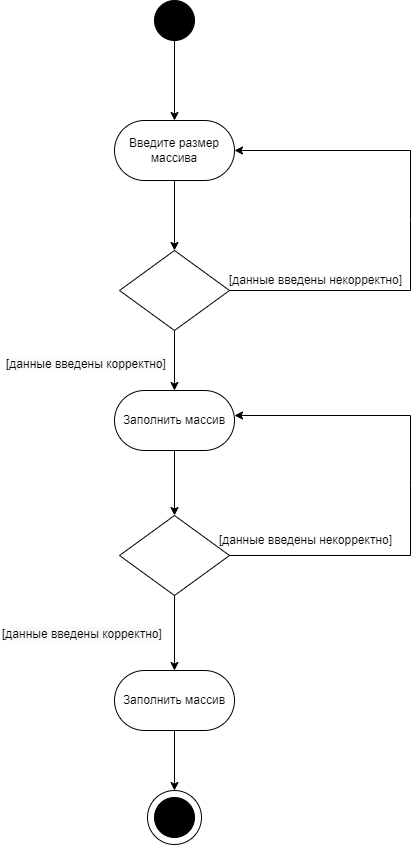

The diagram above was exported from draw.io. Its source (the exported page's mxGraphModel, read from the mxfile embedded in the PNG):
<mxGraphModel dx="1141" dy="775" grid="1" gridSize="10" guides="1" tooltips="1" connect="1" arrows="1" fold="1" page="1" pageScale="1" pageWidth="827" pageHeight="1169" math="0" shadow="0">
  <root>
    <mxCell id="0" />
    <mxCell id="1" parent="0" />
    <mxCell id="1z3Ay6QHInaCmSEsvlV--25" value="" style="ellipse;whiteSpace=wrap;html=1;aspect=fixed;fillColor=#FFFFFF;" vertex="1" parent="1">
      <mxGeometry x="387" y="820" width="54" height="54" as="geometry" />
    </mxCell>
    <mxCell id="1z3Ay6QHInaCmSEsvlV--1" value="" style="ellipse;whiteSpace=wrap;html=1;aspect=fixed;fillColor=#000000;" vertex="1" parent="1">
      <mxGeometry x="394" y="30" width="40" height="40" as="geometry" />
    </mxCell>
    <mxCell id="1z3Ay6QHInaCmSEsvlV--3" value="" style="endArrow=classic;html=1;rounded=0;exitX=0.5;exitY=1;exitDx=0;exitDy=0;" edge="1" parent="1" source="1z3Ay6QHInaCmSEsvlV--1">
      <mxGeometry width="50" height="50" relative="1" as="geometry">
        <mxPoint x="400" y="190" as="sourcePoint" />
        <mxPoint x="414" y="150" as="targetPoint" />
      </mxGeometry>
    </mxCell>
    <mxCell id="1z3Ay6QHInaCmSEsvlV--4" value="Введите размер массива" style="rounded=1;whiteSpace=wrap;html=1;fillColor=#FFFFFF;arcSize=50;absoluteArcSize=0;" vertex="1" parent="1">
      <mxGeometry x="354" y="150" width="120" height="60" as="geometry" />
    </mxCell>
    <mxCell id="1z3Ay6QHInaCmSEsvlV--5" value="" style="endArrow=classic;html=1;rounded=0;exitX=0.5;exitY=1;exitDx=0;exitDy=0;" edge="1" parent="1" source="1z3Ay6QHInaCmSEsvlV--4">
      <mxGeometry width="50" height="50" relative="1" as="geometry">
        <mxPoint x="430" y="320" as="sourcePoint" />
        <mxPoint x="414" y="280" as="targetPoint" />
      </mxGeometry>
    </mxCell>
    <mxCell id="1z3Ay6QHInaCmSEsvlV--6" value="" style="rhombus;whiteSpace=wrap;html=1;fillColor=#FFFFFF;" vertex="1" parent="1">
      <mxGeometry x="359" y="280" width="110" height="80" as="geometry" />
    </mxCell>
    <mxCell id="1z3Ay6QHInaCmSEsvlV--7" value="" style="endArrow=classic;html=1;rounded=0;exitX=1;exitY=0.5;exitDx=0;exitDy=0;entryX=1;entryY=0.5;entryDx=0;entryDy=0;" edge="1" parent="1" source="1z3Ay6QHInaCmSEsvlV--6" target="1z3Ay6QHInaCmSEsvlV--4">
      <mxGeometry width="50" height="50" relative="1" as="geometry">
        <mxPoint x="540" y="380" as="sourcePoint" />
        <mxPoint x="520" y="170" as="targetPoint" />
        <Array as="points">
          <mxPoint x="650" y="320" />
          <mxPoint x="650" y="250" />
          <mxPoint x="650" y="180" />
        </Array>
      </mxGeometry>
    </mxCell>
    <mxCell id="1z3Ay6QHInaCmSEsvlV--8" value="[данные введены некорректно]" style="text;html=1;align=center;verticalAlign=middle;resizable=0;points=[];autosize=1;strokeColor=none;fillColor=none;" vertex="1" parent="1">
      <mxGeometry x="460" y="300" width="190" height="20" as="geometry" />
    </mxCell>
    <mxCell id="1z3Ay6QHInaCmSEsvlV--9" value="&lt;span style=&quot;color: rgb(0 , 0 , 0) ; font-family: &amp;#34;helvetica&amp;#34; ; font-size: 12px ; font-style: normal ; font-weight: 400 ; letter-spacing: normal ; text-align: center ; text-indent: 0px ; text-transform: none ; word-spacing: 0px ; background-color: rgb(248 , 249 , 250) ; display: inline ; float: none&quot;&gt;[данные введены корректно]&lt;/span&gt;" style="text;whiteSpace=wrap;html=1;" vertex="1" parent="1">
      <mxGeometry x="244" y="380" width="170" height="30" as="geometry" />
    </mxCell>
    <mxCell id="1z3Ay6QHInaCmSEsvlV--10" value="" style="endArrow=classic;html=1;rounded=0;exitX=0.5;exitY=1;exitDx=0;exitDy=0;" edge="1" parent="1" source="1z3Ay6QHInaCmSEsvlV--6">
      <mxGeometry width="50" height="50" relative="1" as="geometry">
        <mxPoint x="410" y="450" as="sourcePoint" />
        <mxPoint x="414" y="420" as="targetPoint" />
      </mxGeometry>
    </mxCell>
    <mxCell id="1z3Ay6QHInaCmSEsvlV--11" value="Заполнить массив" style="rounded=1;whiteSpace=wrap;html=1;fillColor=#FFFFFF;arcSize=50;absoluteArcSize=0;" vertex="1" parent="1">
      <mxGeometry x="354" y="420" width="120" height="60" as="geometry" />
    </mxCell>
    <mxCell id="1z3Ay6QHInaCmSEsvlV--13" value="" style="endArrow=classic;html=1;rounded=0;exitX=0.5;exitY=1;exitDx=0;exitDy=0;entryX=0.5;entryY=0;entryDx=0;entryDy=0;" edge="1" parent="1" source="1z3Ay6QHInaCmSEsvlV--11" target="1z3Ay6QHInaCmSEsvlV--14">
      <mxGeometry width="50" height="50" relative="1" as="geometry">
        <mxPoint x="413" y="480" as="sourcePoint" />
        <mxPoint x="413" y="540" as="targetPoint" />
      </mxGeometry>
    </mxCell>
    <mxCell id="1z3Ay6QHInaCmSEsvlV--14" value="" style="rhombus;whiteSpace=wrap;html=1;fillColor=#FFFFFF;" vertex="1" parent="1">
      <mxGeometry x="359" y="545" width="110" height="80" as="geometry" />
    </mxCell>
    <mxCell id="1z3Ay6QHInaCmSEsvlV--16" value="" style="endArrow=classic;html=1;rounded=0;exitX=1;exitY=0.5;exitDx=0;exitDy=0;entryX=1;entryY=0.5;entryDx=0;entryDy=0;" edge="1" parent="1">
      <mxGeometry width="50" height="50" relative="1" as="geometry">
        <mxPoint x="469" y="585" as="sourcePoint" />
        <mxPoint x="474" y="445" as="targetPoint" />
        <Array as="points">
          <mxPoint x="650" y="585" />
          <mxPoint x="650" y="515" />
          <mxPoint x="650" y="445" />
        </Array>
      </mxGeometry>
    </mxCell>
    <mxCell id="1z3Ay6QHInaCmSEsvlV--17" value="[данные введены некорректно]" style="text;html=1;align=center;verticalAlign=middle;resizable=0;points=[];autosize=1;strokeColor=none;fillColor=none;" vertex="1" parent="1">
      <mxGeometry x="450" y="560" width="190" height="20" as="geometry" />
    </mxCell>
    <mxCell id="1z3Ay6QHInaCmSEsvlV--18" value="&lt;span style=&quot;color: rgb(0 , 0 , 0) ; font-family: &amp;#34;helvetica&amp;#34; ; font-size: 12px ; font-style: normal ; font-weight: 400 ; letter-spacing: normal ; text-align: center ; text-indent: 0px ; text-transform: none ; word-spacing: 0px ; background-color: rgb(248 , 249 , 250) ; display: inline ; float: none&quot;&gt;[данные введены корректно]&lt;/span&gt;" style="text;whiteSpace=wrap;html=1;" vertex="1" parent="1">
      <mxGeometry x="240" y="650" width="170" height="30" as="geometry" />
    </mxCell>
    <mxCell id="1z3Ay6QHInaCmSEsvlV--20" value="" style="endArrow=classic;html=1;rounded=0;exitX=0.5;exitY=1;exitDx=0;exitDy=0;entryX=0.5;entryY=0;entryDx=0;entryDy=0;" edge="1" parent="1" source="1z3Ay6QHInaCmSEsvlV--14" target="1z3Ay6QHInaCmSEsvlV--21">
      <mxGeometry width="50" height="50" relative="1" as="geometry">
        <mxPoint x="414" y="650" as="sourcePoint" />
        <mxPoint x="410" y="680" as="targetPoint" />
      </mxGeometry>
    </mxCell>
    <mxCell id="1z3Ay6QHInaCmSEsvlV--21" value="Заполнить массив" style="rounded=1;whiteSpace=wrap;html=1;fillColor=#FFFFFF;arcSize=50;absoluteArcSize=0;" vertex="1" parent="1">
      <mxGeometry x="354" y="700" width="120" height="60" as="geometry" />
    </mxCell>
    <mxCell id="1z3Ay6QHInaCmSEsvlV--22" value="" style="endArrow=classic;html=1;rounded=0;exitX=0.5;exitY=1;exitDx=0;exitDy=0;" edge="1" parent="1" source="1z3Ay6QHInaCmSEsvlV--21">
      <mxGeometry width="50" height="50" relative="1" as="geometry">
        <mxPoint x="414" y="780" as="sourcePoint" />
        <mxPoint x="414" y="820" as="targetPoint" />
      </mxGeometry>
    </mxCell>
    <mxCell id="1z3Ay6QHInaCmSEsvlV--24" value="" style="ellipse;whiteSpace=wrap;html=1;aspect=fixed;fillColor=#000000;" vertex="1" parent="1">
      <mxGeometry x="394" y="827" width="40" height="40" as="geometry" />
    </mxCell>
  </root>
</mxGraphModel>